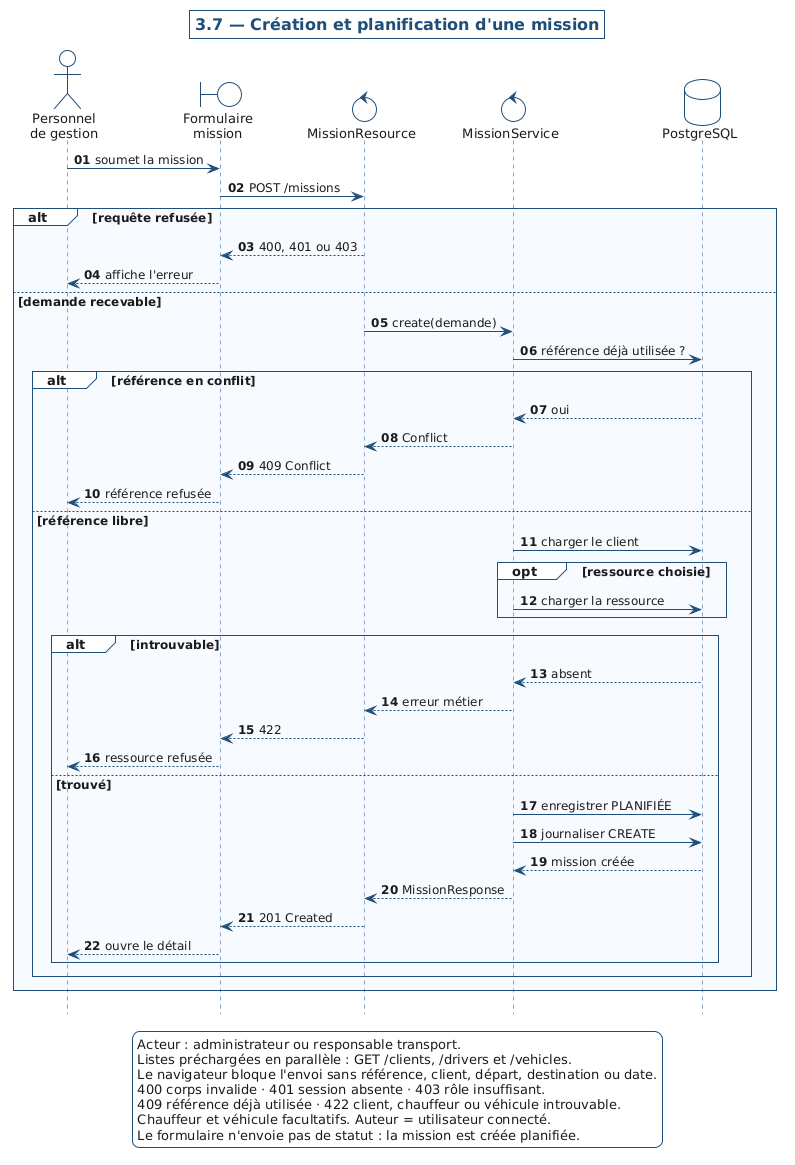

The diagram above was rendered by PlantUML. Its source (embedded in the PNG):
@startuml
!pragma teoz true
hide footbox
autonumber "<b>00"
title 3.7 — Création et planification d'une mission

<style>
root {
  FontName Arial
  FontSize 13
  FontColor #1A1A1A
  BackGroundColor #FFFFFF
  LineColor #1F4E79
  LineThickness 1
  Shadowing 0
}
title {
  FontName Arial
  FontSize 16
  FontStyle bold
  FontColor #1F4E79
}
sequenceDiagram {
  actor {
    BackGroundColor #FFFFFF
    LineColor #1F4E79
    FontColor #1A1A1A
  }
  participant {
    BackGroundColor #E8F1FB
    LineColor #1F4E79
    FontColor #1A1A1A
    Margin 0 16
  }
  lifeLine {
    LineColor #8AA4C2
    LineStyle 4-4
    LineThickness 1
  }
  group {
    BackGroundColor #F7FBFF
    LineColor #1F4E79
    FontColor #1A1A1A
    FontSize 12
    FontStyle bold
  }
  arrow {
    LineColor #1F4E79
    FontColor #1A1A1A
    FontSize 12
    MaximumWidth 170
  }
  note {
    BackGroundColor #FFF8DC
    LineColor #C4A35A
    FontColor #1A1A1A
    FontSize 11
  }
}
</style>

actor "Personnel\nde gestion" as Act
boundary "Formulaire\nmission" as UI
control "MissionResource" as API
control "MissionService" as SVC
database "PostgreSQL" as DB

Act -> UI : soumet la mission
UI -> API : POST /missions

alt requête refusée
  API --> UI : 400, 401 ou 403
  UI --> Act : affiche l'erreur
else demande recevable
  API -> SVC : create(demande)
  SVC -> DB : référence déjà utilisée ?
  alt référence en conflit
    DB --> SVC : oui
    SVC --> API : Conflict
    API --> UI : 409 Conflict
    UI --> Act : référence refusée
  else référence libre
    SVC -> DB : charger le client
    opt ressource choisie
      SVC -> DB : charger la ressource
    end
    alt introuvable
      DB --> SVC : absent
      SVC --> API : erreur métier
      API --> UI : 422
      UI --> Act : ressource refusée
    else trouvé
      SVC -> DB : enregistrer PLANIFIÉE
      SVC -> DB : journaliser CREATE
      DB --> SVC : mission créée
        SVC --> API : MissionResponse
      API --> UI : 201 Created
      UI --> Act : ouvre le détail
    end
  end
end

legend bottom
  Acteur : administrateur ou responsable transport.
  Listes préchargées en parallèle : GET /clients, /drivers et /vehicles.
  Le navigateur bloque l'envoi sans référence, client, départ, destination ou date.
  400 corps invalide · 401 session absente · 403 rôle insuffisant.
  409 référence déjà utilisée · 422 client, chauffeur ou véhicule introuvable.
  Chauffeur et véhicule facultatifs. Auteur = utilisateur connecté.
  Le formulaire n'envoie pas de statut : la mission est créée planifiée.
endlegend
@enduml